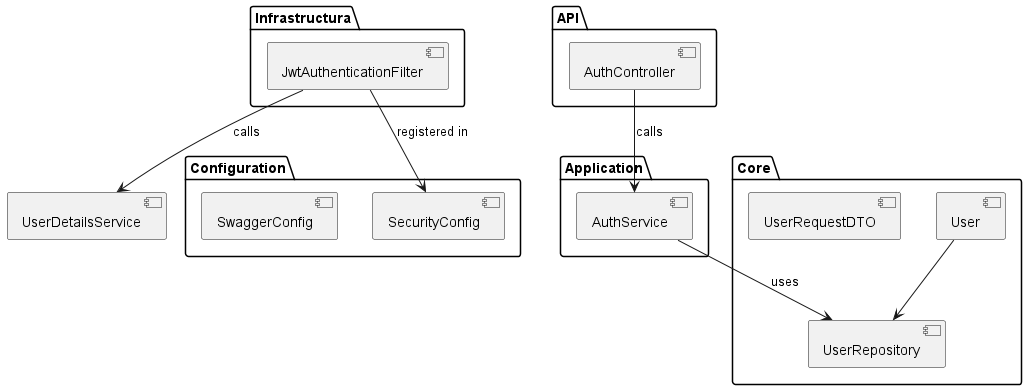

The diagram above was rendered by PlantUML. Its source (embedded in the PNG):
@startuml
package "API" {
    [AuthController]
}

package "Application" {
    [AuthService]
}

package "Core" {
    [User] --> [UserRepository]
    [UserRequestDTO]
}

package "Infrastructura" {
    [JwtAuthenticationFilter]
}

package "Configuration" {
    [SecurityConfig]
    [SwaggerConfig]
}

[AuthController] --> [AuthService] : calls
[AuthService] --> [UserRepository] : uses
[JwtAuthenticationFilter] --> [UserDetailsService] : calls
[JwtAuthenticationFilter] --> [SecurityConfig] : registered in
@enduml